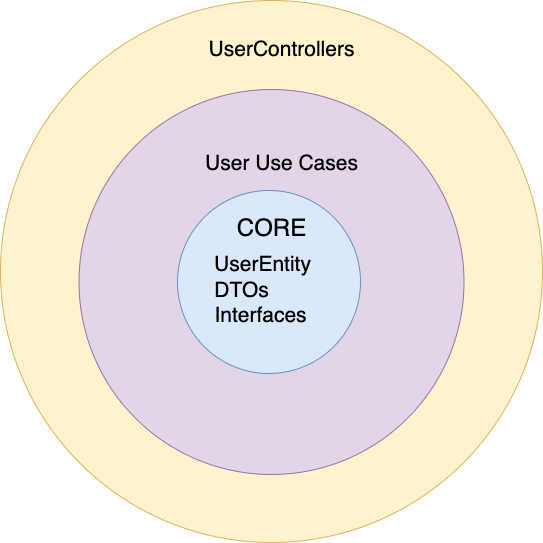

The diagram above was exported from draw.io. Its source (the exported page's mxGraphModel, read from the mxfile embedded in the PNG):
<mxGraphModel dx="1653" dy="1189" grid="0" gridSize="10" guides="1" tooltips="1" connect="1" arrows="1" fold="1" page="0" pageScale="1" pageWidth="827" pageHeight="1169" math="0" shadow="0">
  <root>
    <mxCell id="0" />
    <mxCell id="1" parent="0" />
    <mxCell id="2" value="" style="ellipse;whiteSpace=wrap;html=1;aspect=fixed;fillColor=#fff2cc;strokeColor=#d6b656;" vertex="1" parent="1">
      <mxGeometry x="-2" y="-118" width="542" height="542" as="geometry" />
    </mxCell>
    <mxCell id="3" value="" style="ellipse;whiteSpace=wrap;html=1;aspect=fixed;fillColor=#e1d5e7;strokeColor=#9673a6;" vertex="1" parent="1">
      <mxGeometry x="76.5" y="-29" width="385" height="385" as="geometry" />
    </mxCell>
    <mxCell id="4" value="" style="ellipse;whiteSpace=wrap;html=1;aspect=fixed;fillColor=#dae8fc;strokeColor=#6c8ebf;" vertex="1" parent="1">
      <mxGeometry x="175" y="72" width="183" height="183" as="geometry" />
    </mxCell>
    <mxCell id="5" value="&lt;font style=&quot;font-size: 24px;&quot;&gt;CORE&lt;/font&gt;" style="text;html=1;align=center;verticalAlign=middle;resizable=0;points=[];autosize=1;strokeColor=none;fillColor=none;" vertex="1" parent="1">
      <mxGeometry x="225.5" y="89" width="87" height="41" as="geometry" />
    </mxCell>
    <mxCell id="6" value="UserEntity" style="text;html=1;align=center;verticalAlign=middle;resizable=0;points=[];autosize=1;strokeColor=none;fillColor=none;fontSize=21;" vertex="1" parent="1">
      <mxGeometry x="202.5" y="127" width="115" height="37" as="geometry" />
    </mxCell>
    <mxCell id="7" value="DTOs" style="text;html=1;align=center;verticalAlign=middle;resizable=0;points=[];autosize=1;strokeColor=none;fillColor=none;fontSize=21;" vertex="1" parent="1">
      <mxGeometry x="202.5" y="153" width="72" height="37" as="geometry" />
    </mxCell>
    <mxCell id="8" value="Interfaces" style="text;html=1;align=center;verticalAlign=middle;resizable=0;points=[];autosize=1;strokeColor=none;fillColor=none;fontSize=21;" vertex="1" parent="1">
      <mxGeometry x="202.5" y="178" width="110" height="37" as="geometry" />
    </mxCell>
    <mxCell id="9" value="User Use&amp;nbsp;&lt;span style=&quot;background-color: initial;&quot;&gt;Cases&lt;/span&gt;" style="text;html=1;align=center;verticalAlign=middle;resizable=0;points=[];autosize=1;strokeColor=none;fillColor=none;fontSize=21;" vertex="1" parent="1">
      <mxGeometry x="193.5" y="26" width="171" height="37" as="geometry" />
    </mxCell>
    <mxCell id="10" value="UserControllers" style="text;html=1;align=center;verticalAlign=middle;resizable=0;points=[];autosize=1;strokeColor=none;fillColor=none;fontSize=21;" vertex="1" parent="1">
      <mxGeometry x="197" y="-88" width="164" height="37" as="geometry" />
    </mxCell>
  </root>
</mxGraphModel>